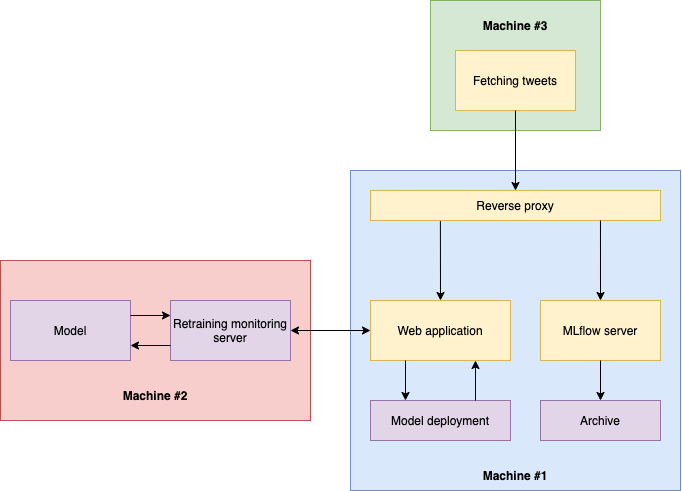

The diagram above was exported from draw.io. Its source (the exported page's mxGraphModel, read from the mxfile embedded in the PNG):
<mxGraphModel dx="1851" dy="1328" grid="1" gridSize="10" guides="1" tooltips="1" connect="1" arrows="1" fold="1" page="1" pageScale="1" pageWidth="850" pageHeight="1100" math="0" shadow="0">
  <root>
    <mxCell id="0" />
    <mxCell id="1" parent="0" />
    <mxCell id="ij3yX7PWRiy4_UL6c-xc-11" value="" style="rounded=0;whiteSpace=wrap;html=1;fillColor=#dae8fc;strokeColor=#6c8ebf;" vertex="1" parent="1">
      <mxGeometry x="420" y="410" width="330" height="320" as="geometry" />
    </mxCell>
    <mxCell id="ij3yX7PWRiy4_UL6c-xc-10" value="" style="rounded=0;whiteSpace=wrap;html=1;fillColor=#f8cecc;strokeColor=#b85450;" vertex="1" parent="1">
      <mxGeometry x="70" y="500" width="310" height="160" as="geometry" />
    </mxCell>
    <mxCell id="ij3yX7PWRiy4_UL6c-xc-9" value="" style="rounded=0;whiteSpace=wrap;html=1;fillColor=#d5e8d4;strokeColor=#82b366;" vertex="1" parent="1">
      <mxGeometry x="500" y="240" width="170" height="130" as="geometry" />
    </mxCell>
    <mxCell id="ij3yX7PWRiy4_UL6c-xc-1" value="Model" style="rounded=0;whiteSpace=wrap;html=1;fillColor=#e1d5e7;strokeColor=#9673a6;" vertex="1" parent="1">
      <mxGeometry x="80" y="540" width="120" height="60" as="geometry" />
    </mxCell>
    <mxCell id="ij3yX7PWRiy4_UL6c-xc-2" value="Retraining monitoring server" style="rounded=0;whiteSpace=wrap;html=1;fillColor=#e1d5e7;strokeColor=#9673a6;" vertex="1" parent="1">
      <mxGeometry x="240" y="540" width="120" height="60" as="geometry" />
    </mxCell>
    <mxCell id="ij3yX7PWRiy4_UL6c-xc-3" value="Reverse proxy" style="rounded=0;whiteSpace=wrap;html=1;fillColor=#fff2cc;strokeColor=#d6b656;" vertex="1" parent="1">
      <mxGeometry x="440" y="430" width="290" height="30" as="geometry" />
    </mxCell>
    <mxCell id="ij3yX7PWRiy4_UL6c-xc-4" value="Web application" style="rounded=0;whiteSpace=wrap;html=1;fillColor=#fff2cc;strokeColor=#d6b656;" vertex="1" parent="1">
      <mxGeometry x="440" y="540" width="140" height="60" as="geometry" />
    </mxCell>
    <mxCell id="ij3yX7PWRiy4_UL6c-xc-5" value="MLflow server" style="rounded=0;whiteSpace=wrap;html=1;fillColor=#fff2cc;strokeColor=#d6b656;" vertex="1" parent="1">
      <mxGeometry x="610" y="540" width="120" height="60" as="geometry" />
    </mxCell>
    <mxCell id="ij3yX7PWRiy4_UL6c-xc-6" value="Model deployment&lt;span style=&quot;color: rgba(0 , 0 , 0 , 0) ; font-family: monospace ; font-size: 0px&quot;&gt;%3CmxGraphModel%3E%3Croot%3E%3CmxCell%20id%3D%220%22%2F%3E%3CmxCell%20id%3D%221%22%20parent%3D%220%22%2F%3E%3CmxCell%20id%3D%222%22%20value%3D%22Web%20application%22%20style%3D%22rounded%3D0%3BwhiteSpace%3Dwrap%3Bhtml%3D1%3B%22%20vertex%3D%221%22%20parent%3D%221%22%3E%3CmxGeometry%20x%3D%22480%22%20y%3D%22540%22%20width%3D%22120%22%20height%3D%2260%22%20as%3D%22geometry%22%2F%3E%3C%2FmxCell%3E%3C%2Froot%3E%3C%2FmxGraphModel%3E&lt;/span&gt;&lt;span style=&quot;color: rgba(0 , 0 , 0 , 0) ; font-family: monospace ; font-size: 0px&quot;&gt;%3CmxGraphModel%3E%3Croot%3E%3CmxCell%20id%3D%220%22%2F%3E%3CmxCell%20id%3D%221%22%20parent%3D%220%22%2F%3E%3CmxCell%20id%3D%222%22%20value%3D%22Web%20application%22%20style%3D%22rounded%3D0%3BwhiteSpace%3Dwrap%3Bhtml%3D1%3B%22%20vertex%3D%221%22%20parent%3D%221%22%3E%3CmxGeometry%20x%3D%22480%22%20y%3D%22540%22%20width%3D%22120%22%20height%3D%2260%22%20as%3D%22geometry%22%2F%3E%3C%2FmxCell%3E%3C%2Froot%3E%3C%2FmxGraphModel%3E&lt;/span&gt;" style="rounded=0;whiteSpace=wrap;html=1;fillColor=#e1d5e7;strokeColor=#9673a6;" vertex="1" parent="1">
      <mxGeometry x="440" y="640" width="140" height="40" as="geometry" />
    </mxCell>
    <mxCell id="ij3yX7PWRiy4_UL6c-xc-7" value="Archive" style="rounded=0;whiteSpace=wrap;html=1;fillColor=#e1d5e7;strokeColor=#9673a6;" vertex="1" parent="1">
      <mxGeometry x="610" y="640" width="120" height="40" as="geometry" />
    </mxCell>
    <mxCell id="ij3yX7PWRiy4_UL6c-xc-8" value="Fetching tweets" style="rounded=0;whiteSpace=wrap;html=1;fillColor=#fff2cc;strokeColor=#d6b656;" vertex="1" parent="1">
      <mxGeometry x="525" y="290" width="120" height="60" as="geometry" />
    </mxCell>
    <mxCell id="ij3yX7PWRiy4_UL6c-xc-12" value="" style="endArrow=classic;html=1;rounded=0;exitX=1;exitY=0.25;exitDx=0;exitDy=0;entryX=0;entryY=0.25;entryDx=0;entryDy=0;" edge="1" parent="1" source="ij3yX7PWRiy4_UL6c-xc-1" target="ij3yX7PWRiy4_UL6c-xc-2">
      <mxGeometry width="50" height="50" relative="1" as="geometry">
        <mxPoint x="410" y="620" as="sourcePoint" />
        <mxPoint x="460" y="570" as="targetPoint" />
      </mxGeometry>
    </mxCell>
    <mxCell id="ij3yX7PWRiy4_UL6c-xc-13" value="" style="endArrow=classic;html=1;rounded=0;exitX=0;exitY=0.75;exitDx=0;exitDy=0;entryX=1;entryY=0.75;entryDx=0;entryDy=0;" edge="1" parent="1" source="ij3yX7PWRiy4_UL6c-xc-2" target="ij3yX7PWRiy4_UL6c-xc-1">
      <mxGeometry width="50" height="50" relative="1" as="geometry">
        <mxPoint x="410" y="620" as="sourcePoint" />
        <mxPoint x="460" y="570" as="targetPoint" />
      </mxGeometry>
    </mxCell>
    <mxCell id="ij3yX7PWRiy4_UL6c-xc-14" value="" style="endArrow=classic;startArrow=classic;html=1;rounded=0;exitX=1;exitY=0.5;exitDx=0;exitDy=0;entryX=0;entryY=0.5;entryDx=0;entryDy=0;" edge="1" parent="1" source="ij3yX7PWRiy4_UL6c-xc-2" target="ij3yX7PWRiy4_UL6c-xc-4">
      <mxGeometry width="50" height="50" relative="1" as="geometry">
        <mxPoint x="410" y="620" as="sourcePoint" />
        <mxPoint x="420" y="600" as="targetPoint" />
      </mxGeometry>
    </mxCell>
    <mxCell id="ij3yX7PWRiy4_UL6c-xc-15" value="" style="endArrow=classic;html=1;rounded=0;entryX=0.5;entryY=0;entryDx=0;entryDy=0;exitX=0.241;exitY=1.022;exitDx=0;exitDy=0;exitPerimeter=0;" edge="1" parent="1" source="ij3yX7PWRiy4_UL6c-xc-3" target="ij3yX7PWRiy4_UL6c-xc-4">
      <mxGeometry width="50" height="50" relative="1" as="geometry">
        <mxPoint x="540" y="500" as="sourcePoint" />
        <mxPoint x="430" y="520" as="targetPoint" />
      </mxGeometry>
    </mxCell>
    <mxCell id="ij3yX7PWRiy4_UL6c-xc-16" value="" style="endArrow=classic;html=1;rounded=0;entryX=0.5;entryY=0;entryDx=0;entryDy=0;exitX=0.793;exitY=1;exitDx=0;exitDy=0;exitPerimeter=0;" edge="1" parent="1" source="ij3yX7PWRiy4_UL6c-xc-3" target="ij3yX7PWRiy4_UL6c-xc-5">
      <mxGeometry width="50" height="50" relative="1" as="geometry">
        <mxPoint x="690" y="480" as="sourcePoint" />
        <mxPoint x="460" y="570" as="targetPoint" />
      </mxGeometry>
    </mxCell>
    <mxCell id="ij3yX7PWRiy4_UL6c-xc-17" value="" style="endArrow=classic;html=1;rounded=0;exitX=0.5;exitY=1;exitDx=0;exitDy=0;entryX=0.5;entryY=0;entryDx=0;entryDy=0;" edge="1" parent="1" source="ij3yX7PWRiy4_UL6c-xc-5" target="ij3yX7PWRiy4_UL6c-xc-7">
      <mxGeometry width="50" height="50" relative="1" as="geometry">
        <mxPoint x="510" y="570" as="sourcePoint" />
        <mxPoint x="560" y="520" as="targetPoint" />
      </mxGeometry>
    </mxCell>
    <mxCell id="ij3yX7PWRiy4_UL6c-xc-18" value="" style="endArrow=classic;html=1;rounded=0;exitX=0.75;exitY=0;exitDx=0;exitDy=0;entryX=0.75;entryY=1;entryDx=0;entryDy=0;" edge="1" parent="1" source="ij3yX7PWRiy4_UL6c-xc-6" target="ij3yX7PWRiy4_UL6c-xc-4">
      <mxGeometry width="50" height="50" relative="1" as="geometry">
        <mxPoint x="510" y="570" as="sourcePoint" />
        <mxPoint x="560" y="520" as="targetPoint" />
      </mxGeometry>
    </mxCell>
    <mxCell id="ij3yX7PWRiy4_UL6c-xc-19" value="" style="endArrow=classic;html=1;rounded=0;exitX=0.25;exitY=1;exitDx=0;exitDy=0;entryX=0.25;entryY=0;entryDx=0;entryDy=0;" edge="1" parent="1" source="ij3yX7PWRiy4_UL6c-xc-4" target="ij3yX7PWRiy4_UL6c-xc-6">
      <mxGeometry width="50" height="50" relative="1" as="geometry">
        <mxPoint x="510" y="570" as="sourcePoint" />
        <mxPoint x="560" y="520" as="targetPoint" />
      </mxGeometry>
    </mxCell>
    <mxCell id="ij3yX7PWRiy4_UL6c-xc-20" value="" style="endArrow=classic;html=1;rounded=0;exitX=0.5;exitY=1;exitDx=0;exitDy=0;entryX=0.5;entryY=0;entryDx=0;entryDy=0;" edge="1" parent="1" source="ij3yX7PWRiy4_UL6c-xc-8" target="ij3yX7PWRiy4_UL6c-xc-3">
      <mxGeometry width="50" height="50" relative="1" as="geometry">
        <mxPoint x="510" y="450" as="sourcePoint" />
        <mxPoint x="560" y="400" as="targetPoint" />
      </mxGeometry>
    </mxCell>
    <mxCell id="ij3yX7PWRiy4_UL6c-xc-21" value="Machine #2" style="text;html=1;strokeColor=none;fillColor=none;align=center;verticalAlign=middle;whiteSpace=wrap;rounded=0;fontStyle=1" vertex="1" parent="1">
      <mxGeometry x="180" y="620" width="90" height="30" as="geometry" />
    </mxCell>
    <mxCell id="ij3yX7PWRiy4_UL6c-xc-22" value="Machine #1" style="text;html=1;strokeColor=none;fillColor=none;align=center;verticalAlign=middle;whiteSpace=wrap;rounded=0;fontStyle=1" vertex="1" parent="1">
      <mxGeometry x="540" y="700" width="90" height="30" as="geometry" />
    </mxCell>
    <mxCell id="ij3yX7PWRiy4_UL6c-xc-23" value="Machine #3" style="text;html=1;strokeColor=none;fillColor=none;align=center;verticalAlign=middle;whiteSpace=wrap;rounded=0;fontStyle=1" vertex="1" parent="1">
      <mxGeometry x="540" y="250" width="90" height="30" as="geometry" />
    </mxCell>
  </root>
</mxGraphModel>